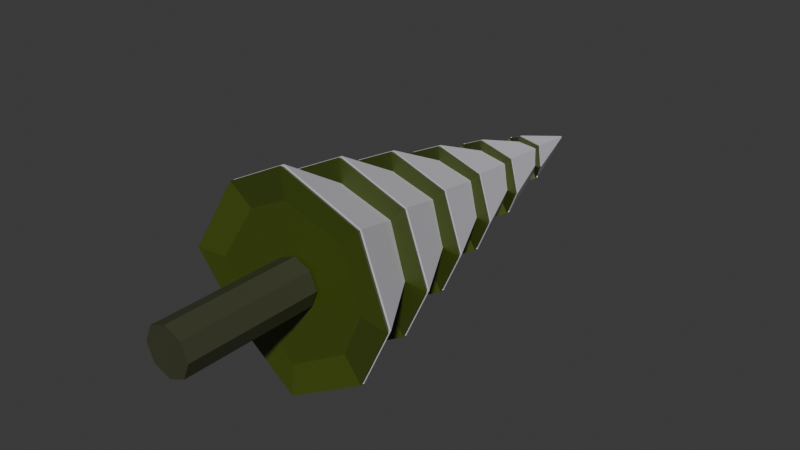 # Source: snow_three.blend  (saved by Blender 4.1.24; exported with 4.5.12 LTS)
import bpy
from mathutils import Matrix  # noqa: F401  (used for matrix-valued properties, if any)

bpy.ops.wm.read_factory_settings(use_empty=True)
scene = bpy.context.scene
scene.name = 'Scene'

# ---- collections
col_collection = bpy.data.collections.new('Collection'); scene.collection.children.link(col_collection)

# ---- materials (node trees are filled in below, after node groups)
mat_material_001 = bpy.data.materials.new('Material.001')
mat_material_001.use_transparent_shadow = False
mat_material_001.diffuse_color = (0.04971, 0.05448, 0.02732, 1.0)
mat_material_001.roughness = 0.5
mat_material_002 = bpy.data.materials.new('Material.002')
mat_material_002.use_transparent_shadow = False
mat_material_002.diffuse_color = (0.05261, 0.08001, 0.005531, 1.0)
mat_material_002.roughness = 0.5
mat_snow = bpy.data.materials.new('snow')
mat_snow.use_transparent_shadow = False
mat_snow.diffuse_color = (0.7643, 0.7295, 0.8, 1.0)
mat_snow.roughness = 0.5

# ---- material node trees
mat_material_001.use_nodes = True; mat_material_001.node_tree.nodes.clear()
_N = mat_material_001.node_tree.nodes; _L = mat_material_001.node_tree.links
n0 = _N.new('ShaderNodeBsdfPrincipled'); n0.name = 'Principled BSDF'; n0.location = (10, 300)
n0.inputs[0].default_value = (0.04971, 0.05448, 0.02732, 1.0)
n0.inputs[27].default_value = (0.0, 0.0, 0.0, 1.0)
n0.inputs[28].default_value = 1.0
n1 = _N.new('ShaderNodeOutputMaterial'); n1.name = 'Material Output'; n1.location = (300, 300)
n2 = _N.new('ShaderNodeNormalMap'); n2.name = 'Normal Map'; n2.location = (-300, -300)
n2.label = 'Normal/Map'
n2.inputs[0].default_value = 0.0
_L.new(n0.outputs[0], n1.inputs[0])
_L.new(n2.outputs[0], n0.inputs[5])
n1.is_active_output = True
mat_material_002.use_nodes = True; mat_material_002.node_tree.nodes.clear()
_N = mat_material_002.node_tree.nodes; _L = mat_material_002.node_tree.links
n0 = _N.new('ShaderNodeBsdfPrincipled'); n0.name = 'Principled BSDF'; n0.location = (10, 300)
n0.inputs[0].default_value = (0.05261, 0.08001, 0.005531, 1.0)
n0.inputs[27].default_value = (0.0, 0.0, 0.0, 1.0)
n0.inputs[28].default_value = 1.0
n1 = _N.new('ShaderNodeOutputMaterial'); n1.name = 'Material Output'; n1.location = (300, 300)
n2 = _N.new('ShaderNodeNormalMap'); n2.name = 'Normal Map'; n2.location = (-300, -300)
n2.label = 'Normal/Map'
n2.inputs[0].default_value = 0.0
_L.new(n0.outputs[0], n1.inputs[0])
_L.new(n2.outputs[0], n0.inputs[5])
n1.is_active_output = True
mat_snow.use_nodes = True; mat_snow.node_tree.nodes.clear()
_N = mat_snow.node_tree.nodes; _L = mat_snow.node_tree.links
n0 = _N.new('ShaderNodeBsdfPrincipled'); n0.name = 'Principled BSDF'; n0.location = (10, 300)
n0.inputs[0].default_value = (0.7643, 0.7295, 0.8, 1.0)
n0.inputs[27].default_value = (0.0, 0.0, 0.0, 1.0)
n0.inputs[28].default_value = 1.0
n1 = _N.new('ShaderNodeOutputMaterial'); n1.name = 'Material Output'; n1.location = (300, 300)
n2 = _N.new('ShaderNodeNormalMap'); n2.name = 'Normal Map'; n2.location = (-300, -300)
n2.label = 'Normal/Map'
n2.inputs[0].default_value = 0.0
_L.new(n0.outputs[0], n1.inputs[0])
_L.new(n2.outputs[0], n0.inputs[5])
n1.is_active_output = True

# ---- world
world_world = bpy.data.worlds.new('World'); scene.world = world_world
world_world.use_nodes = True; world_world.node_tree.nodes.clear()
_N = world_world.node_tree.nodes; _L = world_world.node_tree.links
n0 = _N.new('ShaderNodeOutputWorld'); n0.name = 'World Output'; n0.location = (300, 300)
n1 = _N.new('ShaderNodeBackground'); n1.name = 'Background'; n1.location = (10, 300)
n1.inputs[0].default_value = (0.05088, 0.05088, 0.05088, 1.0)
_L.new(n1.outputs[0], n0.inputs[0])
n0.is_active_output = True
world_world.color = (0.05088, 0.05088, 0.05088)
world_world.use_sun_shadow = False
world_world.sun_shadow_jitter_overblur = 0.0

# ---- meshes
me_cylinder_001 = bpy.data.meshes.new('Cylinder.001')
me_cylinder_001.from_pydata([(1.539e-08, 1.905, -1.6), (-1.048, 2.048, -1.048), (-1.6, 1.905, 3.75e-07), (-1.048, 2.048, 1.048), (-1.245e-07, 1.905, 1.6), (1.048, 2.048, 1.048), (1.6, 1.905, 4.64e-07), (1.048, 2.048, -1.048), (-0.9004, 3.025, -0.9004), (-1.374, 2.882, 3.375e-07), (-0.9004, 3.025, 0.9004), (-1.026e-07, 2.882, 1.374), (0.9004, 3.025, 0.9004), (1.374, 2.882, 4.14e-07), (0.9004, 3.025, -0.9004), (1.753e-08, 2.882, -1.374), (-0.7378, 4.002, -0.7378), (-1.126, 3.859, 2.894e-07), (-0.7378, 4.002, 0.7378), (-8.128e-08, 3.859, 1.126), (0.7378, 4.002, 0.7378), (1.126, 3.859, 3.521e-07), (0.7378, 4.002, -0.7378), (1.717e-08, 3.859, -1.126), (-0.5769, 4.979, -0.5769), (-0.8805, 4.836, 2.549e-07), (-0.5769, 4.979, 0.5769), (-6.829e-08, 4.836, 0.8805), (0.5769, 4.979, 0.5769), (0.8805, 4.836, 3.039e-07), (0.5769, 4.979, -0.5769), (8.689e-09, 4.836, -0.8805), (-0.4238, 5.956, -0.4238), (-0.6468, 5.813, 2.103e-07), (-0.4238, 5.956, 0.4238), (-4.715e-08, 5.813, 0.6468), (0.4238, 5.956, 0.4238), (0.6468, 5.813, 2.463e-07), (0.4238, 5.956, -0.4238), (9.394e-09, 5.813, -0.6468), (-0.2591, 6.933, -0.2591), (-0.3955, 6.79, 1.695e-07), (-0.2591, 6.933, 0.2591), (-3.539e-08, 6.79, 0.3955), (0.2591, 6.933, 0.2591), (0.3955, 6.79, 1.915e-07), (0.2591, 6.933, -0.2591), (-8.142e-10, 6.79, -0.3955), (-0.6362, 3.071, -0.6362), (-0.523, 4.048, -0.523), (-0.4097, 5.025, -0.4097), (-0.2965, 6.002, -0.2965), (-0.1832, 6.979, -0.1832), (-0.9711, 2.928, 3.331e-07), (-0.7982, 3.905, 2.911e-07), (-0.6254, 4.882, 2.492e-07), (-0.4525, 5.859, 2.073e-07), (-0.2796, 6.836, 1.654e-07), (-0.6362, 3.071, 0.6362), (-0.523, 4.048, 0.523), (-0.4097, 5.025, 0.4097), (-0.2965, 6.002, 0.2965), (-0.1832, 6.979, 0.1832), (-8.383e-08, 2.928, 0.9711), (-7e-08, 3.905, 0.7982), (-5.618e-08, 4.882, 0.6254), (-4.235e-08, 5.859, 0.4525), (-2.853e-08, 6.836, 0.2796), (0.6362, 3.071, 0.6362), (0.523, 4.048, 0.523), (0.4097, 5.025, 0.4097), (0.2965, 6.002, 0.2965), (0.1832, 6.979, 0.1832), (0.9711, 2.928, 3.871e-07), (0.7982, 3.905, 3.356e-07), (0.6254, 4.882, 2.84e-07), (0.4525, 5.859, 2.325e-07), (0.2796, 6.836, 1.809e-07), (0.6362, 3.071, -0.6362), (0.523, 4.048, -0.523), (0.4097, 5.025, -0.4097), (0.2965, 6.002, -0.2965), (0.1832, 6.979, -0.1832), (-4.082e-09, 6.836, -0.2796), (-2.794e-09, 5.859, -0.4525), (-1.506e-09, 4.882, -0.6254), (-2.184e-10, 3.905, -0.7982), (1.07e-09, 2.928, -0.9711), (-0.01114, 7.956, -0.01114), (-0.7495, 2.094, -0.7495), (-0.01576, 7.956, 1.087e-07), (-1.144, 1.951, 3.75e-07), (-0.01114, 7.956, 0.01114), (-0.7495, 2.094, 0.7495), (-1.81e-08, 7.956, 0.01576), (-9.765e-08, 1.951, 1.144), (0.01114, 7.956, 0.01114), (0.7495, 2.094, 0.7495), (0.01576, 7.956, 1.096e-07), (1.144, 1.951, 4.387e-07), (0.01114, 7.956, -0.01114), (0.7495, 2.094, -0.7495), (-1.673e-08, 7.956, -0.01576), (2.357e-09, 1.951, -1.144), (-3.373e-08, 0.005972, -0.3533), (-3.373e-08, 2.006, -0.3533), (0.2498, 0.005972, -0.2498), (0.2498, 2.006, -0.2498), (0.3533, 0.005972, 4.827e-07), (0.3533, 2.006, 3.952e-07), (0.2498, 0.005972, 0.2498), (0.2498, 2.006, 0.2498), (-6.461e-08, 0.005972, 0.3533), (-6.461e-08, 2.006, 0.3533), (-0.2498, 0.005972, 0.2498), (-0.2498, 2.006, 0.2498), (-0.3533, 0.005972, 4.63e-07), (-0.3533, 2.006, 3.756e-07), (-0.2498, 0.005972, -0.2498), (-0.2498, 2.006, -0.2498), (2.357e-09, 1.893, -1.144), (-1.673e-08, 7.898, -0.01576), (0.7495, 2.037, -0.7495), (0.01114, 7.898, -0.01114), (1.144, 1.893, 4.412e-07), (0.01576, 7.898, 1.121e-07), (0.7495, 2.037, 0.7495), (0.01114, 7.898, 0.01114), (-9.765e-08, 1.893, 1.144), (-1.81e-08, 7.898, 0.01576), (-0.7495, 2.037, 0.7495), (-0.01114, 7.898, 0.01114), (-1.144, 1.893, 3.775e-07), (-0.01576, 7.898, 1.112e-07), (-0.7495, 2.037, -0.7495), (-0.01114, 7.898, -0.01114), (1.07e-09, 2.87, -0.9711), (-2.184e-10, 3.847, -0.7982), (-1.506e-09, 4.824, -0.6254), (-2.794e-09, 5.801, -0.4525), (-4.082e-09, 6.778, -0.2796), (0.1832, 6.921, -0.1832), (0.2965, 5.944, -0.2965), (0.4097, 4.967, -0.4097), (0.523, 3.99, -0.523), (0.6362, 3.014, -0.6362), (0.2796, 6.778, 1.834e-07), (0.4525, 5.801, 2.35e-07), (0.6254, 4.824, 2.865e-07), (0.7982, 3.847, 3.381e-07), (0.9711, 2.87, 3.896e-07), (0.1832, 6.921, 0.1832), (0.2965, 5.944, 0.2965), (0.4097, 4.967, 0.4097), (0.523, 3.99, 0.523), (0.6362, 3.014, 0.6362), (-2.853e-08, 6.778, 0.2796), (-4.235e-08, 5.801, 0.4525), (-5.618e-08, 4.824, 0.6254), (-7e-08, 3.847, 0.7982), (-8.383e-08, 2.87, 0.9711), (-0.1832, 6.921, 0.1832), (-0.2965, 5.944, 0.2965), (-0.4097, 4.967, 0.4097), (-0.523, 3.99, 0.523), (-0.6362, 3.014, 0.6362), (-0.2796, 6.778, 1.679e-07), (-0.4525, 5.801, 2.098e-07), (-0.6254, 4.824, 2.517e-07), (-0.7982, 3.847, 2.937e-07), (-0.9711, 2.87, 3.356e-07), (-0.1832, 6.921, -0.1832), (-0.2965, 5.944, -0.2965), (-0.4097, 4.967, -0.4097), (-0.523, 3.99, -0.523), (-0.6362, 3.014, -0.6362), (-8.142e-10, 6.732, -0.3955), (0.2591, 6.875, -0.2591), (0.3955, 6.732, 1.94e-07), (0.2591, 6.875, 0.2591), (-3.539e-08, 6.732, 0.3955), (-0.2591, 6.875, 0.2591), (-0.3955, 6.732, 1.72e-07), (-0.2591, 6.875, -0.2591), (9.394e-09, 5.755, -0.6468), (0.4238, 5.898, -0.4238), (0.6468, 5.755, 2.488e-07), (0.4238, 5.898, 0.4238), (-4.715e-08, 5.755, 0.6468), (-0.4238, 5.898, 0.4238), (-0.6468, 5.755, 2.128e-07), (-0.4238, 5.898, -0.4238), (8.689e-09, 4.778, -0.8805), (0.5769, 4.921, -0.5769), (0.8805, 4.778, 3.064e-07), (0.5769, 4.921, 0.5769), (-6.829e-08, 4.778, 0.8805), (-0.5769, 4.921, 0.5769), (-0.8805, 4.778, 2.574e-07), (-0.5769, 4.921, -0.5769), (1.717e-08, 3.801, -1.126), (0.7378, 3.944, -0.7378), (1.126, 3.801, 3.546e-07), (0.7378, 3.944, 0.7378), (-8.128e-08, 3.801, 1.126), (-0.7378, 3.944, 0.7378), (-1.126, 3.801, 2.92e-07), (-0.7378, 3.944, -0.7378), (1.753e-08, 2.824, -1.374), (0.9004, 2.967, -0.9004), (1.374, 2.824, 4.165e-07), (0.9004, 2.967, 0.9004), (-1.026e-07, 2.824, 1.374), (-0.9004, 2.967, 0.9004), (-1.374, 2.824, 3.401e-07), (-0.9004, 2.967, -0.9004), (1.048, 1.99, -1.048), (1.6, 1.847, 4.665e-07), (1.048, 1.99, 1.048), (-1.245e-07, 1.847, 1.6), (-1.048, 1.99, 1.048), (-1.6, 1.847, 3.775e-07), (-1.048, 1.99, -1.048), (1.539e-08, 1.847, -1.6)], [], [(97, 5, 4, 95), (103, 0, 7, 101), (48, 8, 15, 87), (63, 11, 10, 58), (73, 13, 12, 68), (87, 15, 14, 78), (99, 6, 5, 97), (49, 16, 23, 86), (89, 1, 0, 103), (95, 4, 3, 93), (64, 19, 18, 59), (86, 23, 22, 79), (65, 27, 26, 60), (85, 31, 30, 80), (66, 35, 34, 61), (83, 47, 46, 82), (77, 45, 44, 72), (67, 43, 42, 62), (52, 40, 47, 83), (84, 39, 38, 81), (1, 48, 87, 0), (16, 50, 85, 23), (32, 52, 83, 39), (9, 54, 49, 8), (25, 56, 51, 24), (4, 63, 58, 3), (19, 65, 60, 18), (35, 67, 62, 34), (10, 59, 54, 9), (26, 61, 56, 25), (6, 73, 68, 5), (21, 75, 70, 20), (37, 77, 72, 36), (12, 69, 64, 11), (28, 71, 66, 27), (0, 87, 78, 7), (23, 85, 80, 22), (39, 83, 82, 38), (14, 79, 74, 13), (30, 81, 76, 29), (59, 18, 17, 54), (79, 22, 21, 74), (60, 26, 25, 55), (80, 30, 29, 75), (61, 34, 33, 56), (47, 102, 100, 46), (45, 98, 96, 44), (43, 94, 92, 42), (40, 88, 102, 47), (103, 101, 99, 97, 95, 93, 91, 89), (71, 36, 35, 66), (81, 38, 37, 76), (33, 57, 52, 32), (34, 62, 57, 33), (36, 72, 67, 35), (38, 82, 77, 37), (76, 37, 36, 71), (100, 102, 88, 90, 92, 94, 96, 98), (56, 33, 32, 51), (57, 41, 40, 52), (17, 55, 50, 16), (18, 60, 55, 17), (20, 70, 65, 19), (22, 80, 75, 21), (51, 32, 39, 84), (41, 90, 88, 40), (70, 28, 27, 65), (62, 42, 41, 57), (2, 53, 48, 1), (3, 58, 53, 2), (5, 68, 63, 4), (7, 78, 73, 6), (75, 29, 28, 70), (42, 92, 90, 41), (55, 25, 24, 50), (72, 44, 43, 67), (24, 51, 84, 31), (27, 66, 61, 26), (29, 76, 71, 28), (31, 84, 81, 30), (50, 24, 31, 85), (44, 96, 94, 43), (69, 20, 19, 64), (82, 46, 45, 77), (8, 49, 86, 15), (11, 64, 59, 10), (13, 74, 69, 12), (15, 86, 79, 14), (74, 21, 20, 69), (46, 100, 98, 45), (91, 2, 1, 89), (101, 7, 6, 99), (53, 9, 8, 48), (58, 10, 9, 53), (68, 12, 11, 63), (78, 14, 13, 73), (93, 3, 2, 91), (54, 17, 16, 49), (104, 105, 107, 106), (106, 107, 109, 108), (108, 109, 111, 110), (110, 111, 113, 112), (112, 113, 115, 114), (114, 115, 117, 116), (107, 105, 119, 117, 115, 113, 111, 109), (118, 119, 105, 104), (116, 117, 119, 118), (104, 106, 108, 110, 112, 114, 116, 118), (176, 121, 123, 177), (177, 123, 125, 178), (178, 125, 127, 179), (179, 127, 129, 180), (180, 129, 131, 181), (181, 131, 133, 182), (183, 135, 121, 176), (182, 133, 135, 183), (120, 122, 124, 126, 128, 130, 132, 134), (123, 121, 135, 133, 131, 129, 127, 125), (223, 136, 145, 216), (208, 137, 144, 209), (200, 138, 143, 201), (192, 139, 142, 193), (184, 140, 141, 185), (216, 145, 150, 217), (209, 144, 149, 210), (201, 143, 148, 202), (193, 142, 147, 194), (185, 141, 146, 186), (217, 150, 155, 218), (210, 149, 154, 211), (202, 148, 153, 203), (194, 147, 152, 195), (186, 146, 151, 187), (218, 155, 160, 219), (211, 154, 159, 212), (203, 153, 158, 204), (195, 152, 157, 196), (187, 151, 156, 188), (219, 160, 165, 220), (212, 159, 164, 213), (204, 158, 163, 205), (196, 157, 162, 197), (188, 156, 161, 189), (220, 165, 170, 221), (213, 164, 169, 214), (205, 163, 168, 206), (197, 162, 167, 198), (189, 161, 166, 190), (222, 175, 136, 223), (215, 174, 137, 208), (207, 173, 138, 200), (199, 172, 139, 192), (191, 171, 140, 184), (221, 170, 175, 222), (214, 169, 174, 215), (206, 168, 173, 207), (198, 167, 172, 199), (190, 166, 171, 191), (140, 176, 177, 141), (141, 177, 178, 146), (146, 178, 179, 151), (151, 179, 180, 156), (156, 180, 181, 161), (161, 181, 182, 166), (171, 183, 176, 140), (166, 182, 183, 171), (139, 184, 185, 142), (142, 185, 186, 147), (147, 186, 187, 152), (152, 187, 188, 157), (157, 188, 189, 162), (162, 189, 190, 167), (172, 191, 184, 139), (167, 190, 191, 172), (138, 192, 193, 143), (143, 193, 194, 148), (148, 194, 195, 153), (153, 195, 196, 158), (158, 196, 197, 163), (163, 197, 198, 168), (173, 199, 192, 138), (168, 198, 199, 173), (137, 200, 201, 144), (144, 201, 202, 149), (149, 202, 203, 154), (154, 203, 204, 159), (159, 204, 205, 164), (164, 205, 206, 169), (174, 207, 200, 137), (169, 206, 207, 174), (136, 208, 209, 145), (145, 209, 210, 150), (150, 210, 211, 155), (155, 211, 212, 160), (160, 212, 213, 165), (165, 213, 214, 170), (175, 215, 208, 136), (170, 214, 215, 175), (120, 223, 216, 122), (122, 216, 217, 124), (124, 217, 218, 126), (126, 218, 219, 128), (128, 219, 220, 130), (130, 220, 221, 132), (134, 222, 223, 120), (132, 221, 222, 134)])
me_cylinder_001.polygons.foreach_set('use_smooth', [True] * 206)
me_cylinder_001.polygons.foreach_set('material_index', [2, 2, 2, 2, 2, 2, 2, 2, 2, 2, 2, 2, 2, 2, 2, 2, 2, 2, 2, 2, 2, 2, 2, 2, 2, 2, 2, 2, 2, 2, 2, 2, 2, 2, 2, 2, 2, 2, 2, 2, 2, 2, 2, 2, 2, 2, 2, 2, 2, 2, 2, 2, 2, 2, 2, 2, 2, 2, 2, 2, 2, 2, 2, 2, 2, 2, 2, 2, 2, 2, 2, 2, 2, 2, 2, 2, 2, 2, 2, 2, 2, 2, 2, 2, 2, 2, 2, 2, 2, 2, 2, 2, 2, 2, 2, 2, 2, 2, 0, 0, 0, 0, 0, 0, 0, 0, 0, 0, 1, 1, 1, 1, 1, 1, 1, 1, 1, 1, 1, 1, 1, 1, 1, 1, 1, 1, 1, 1, 1, 1, 1, 1, 1, 1, 1, 1, 1, 1, 1, 1, 1, 1, 1, 1, 1, 1, 1, 1, 1, 1, 1, 1, 1, 1, 1, 1, 1, 1, 1, 1, 1, 1, 1, 1, 1, 1, 1, 1, 1, 1, 1, 1, 1, 1, 1, 1, 1, 1, 1, 1, 1, 1, 1, 1, 1, 1, 1, 1, 1, 1, 1, 1, 1, 1, 1, 1, 1, 1, 1, 1, 1, 1, 1, 1, 1, 1])
_k = set([(0, 1), (0, 7), (0, 87), (0, 103), (1, 2), (1, 48), (1, 89), (2, 3), (2, 53), (2, 91), (3, 4), (3, 58), (3, 93), (4, 5), (4, 63), (4, 95), (5, 6), (5, 68), (5, 97), (6, 7), (6, 73), (6, 99), (7, 78), (7, 101), (8, 9), (8, 15), (8, 48), (8, 49), (9, 10), (9, 53), (9, 54), (10, 11), (10, 58), (10, 59), (11, 12), (11, 63), (11, 64), (12, 13), (12, 68), (12, 69), (13, 14), (13, 73), (13, 74), (14, 15), (14, 78), (14, 79), (15, 86), (15, 87), (16, 17), (16, 23), (16, 49), (16, 50), (17, 18), (17, 54), (17, 55), (18, 19), (18, 59), (18, 60), (19, 20), (19, 64), (19, 65), (20, 21), (20, 69), (20, 70), (21, 22), (21, 74), (21, 75), (22, 23), (22, 79), (22, 80), (23, 85), (23, 86), (24, 25), (24, 31), (24, 50), (24, 51), (25, 26), (25, 55), (25, 56), (26, 27), (26, 60), (26, 61), (27, 28), (27, 65), (27, 66), (28, 29), (28, 70), (28, 71), (29, 30), (29, 75), (29, 76), (30, 31), (30, 80), (30, 81), (31, 84), (31, 85), (32, 33), (32, 39), (32, 51), (32, 52), (33, 34), (33, 56), (33, 57), (34, 35), (34, 61), (34, 62), (35, 36), (35, 66), (35, 67), (36, 37), (36, 71), (36, 72), (37, 38), (37, 76), (37, 77), (38, 39), (38, 81), (38, 82), (39, 83), (39, 84), (40, 41), (40, 47), (40, 52), (40, 88), (41, 42), (41, 57), (41, 90), (42, 43), (42, 62), (42, 92), (43, 44), (43, 67), (43, 94), (44, 45), (44, 72), (44, 96), (45, 46), (45, 77), (45, 98), (46, 47), (46, 82), (46, 100), (47, 83), (47, 102), (48, 53), (48, 87), (49, 54), (49, 86), (50, 55), (50, 85), (51, 56), (51, 84), (52, 57), (52, 83), (53, 58), (54, 59), (55, 60), (56, 61), (57, 62), (58, 63), (59, 64), (60, 65), (61, 66), (62, 67), (63, 68), (64, 69), (65, 70), (66, 71), (67, 72), (68, 73), (69, 74), (70, 75), (71, 76), (72, 77), (73, 78), (74, 79), (75, 80), (76, 81), (77, 82), (78, 87), (79, 86), (80, 85), (81, 84), (82, 83), (88, 90), (88, 102), (89, 91), (89, 103), (90, 92), (91, 93), (92, 94), (93, 95), (94, 96), (95, 97), (96, 98), (97, 99), (98, 100), (99, 101), (100, 102), (101, 103), (104, 105), (104, 106), (104, 118), (105, 107), (105, 119), (106, 107), (106, 108), (107, 109), (108, 109), (108, 110), (109, 111), (110, 111), (110, 112), (111, 113), (112, 113), (112, 114), (113, 115), (114, 115), (114, 116), (115, 117), (116, 117), (116, 118), (117, 119), (118, 119), (120, 122), (120, 134), (120, 223), (121, 123), (121, 135), (121, 176), (122, 124), (122, 216), (123, 125), (123, 177), (124, 126), (124, 217), (125, 127), (125, 178), (126, 128), (126, 218), (127, 129), (127, 179), (128, 130), (128, 219), (129, 131), (129, 180), (130, 132), (130, 220), (131, 133), (131, 181), (132, 134), (132, 221), (133, 135), (133, 182), (134, 222), (135, 183), (136, 145), (136, 175), (136, 208), (136, 223), (137, 144), (137, 174), (137, 200), (137, 208), (138, 143), (138, 173), (138, 192), (138, 200), (139, 142), (139, 172), (139, 184), (139, 192), (140, 141), (140, 171), (140, 176), (140, 184), (141, 146), (141, 177), (141, 185), (142, 147), (142, 185), (142, 193), (143, 148), (143, 193), (143, 201), (144, 149), (144, 201), (144, 209), (145, 150), (145, 209), (145, 216), (146, 151), (146, 178), (146, 186), (147, 152), (147, 186), (147, 194), (148, 153), (148, 194), (148, 202), (149, 154), (149, 202), (149, 210), (150, 155), (150, 210), (150, 217), (151, 156), (151, 179), (151, 187), (152, 157), (152, 187), (152, 195), (153, 158), (153, 195), (153, 203), (154, 159), (154, 203), (154, 211), (155, 160), (155, 211), (155, 218), (156, 161), (156, 180), (156, 188), (157, 162), (157, 188), (157, 196), (158, 163), (158, 196), (158, 204), (159, 164), (159, 204), (159, 212), (160, 165), (160, 212), (160, 219), (161, 166), (161, 181), (161, 189), (162, 167), (162, 189), (162, 197), (163, 168), (163, 197), (163, 205), (164, 169), (164, 205), (164, 213), (165, 170), (165, 213), (165, 220), (166, 171), (166, 182), (166, 190), (167, 172), (167, 190), (167, 198), (168, 173), (168, 198), (168, 206), (169, 174), (169, 206), (169, 214), (170, 175), (170, 214), (170, 221), (171, 183), (171, 191), (172, 191), (172, 199), (173, 199), (173, 207), (174, 207), (174, 215), (175, 215), (175, 222), (176, 177), (176, 183), (177, 178), (178, 179), (179, 180), (180, 181), (181, 182), (182, 183), (184, 185), (184, 191), (185, 186), (186, 187), (187, 188), (188, 189), (189, 190), (190, 191), (192, 193), (192, 199), (193, 194), (194, 195), (195, 196), (196, 197), (197, 198), (198, 199), (200, 201), (200, 207), (201, 202), (202, 203), (203, 204), (204, 205), (205, 206), (206, 207), (208, 209), (208, 215), (209, 210), (210, 211), (211, 212), (212, 213), (213, 214), (214, 215), (216, 217), (216, 223), (217, 218), (218, 219), (219, 220), (220, 221), (221, 222), (222, 223)])
me_cylinder_001.attributes.new('sharp_edge', 'BOOLEAN', 'EDGE').data.foreach_set('value', [ (min(e.vertices), max(e.vertices)) in _k for e in me_cylinder_001.edges])
me_cylinder_001.materials.append(mat_material_001)
me_cylinder_001.materials.append(mat_material_002)
me_cylinder_001.materials.append(mat_snow)
me_cylinder_001.update()
me_cylinder_001.normals_split_custom_set([tuple(v) for v in zip(*[iter([0.0773, -0.9855, -0.1511, 0.0773, -0.9855, -0.1511, 0.0773, -0.9855, -0.1511, 0.0773, -0.9855, -0.1511, 0.0773, -0.9855, 0.1511, 0.0773, -0.9855, 0.1511, 0.0773, -0.9855, 0.1511, 0.0773, -0.9855, 0.1511, -0.09201, -0.9808, 0.1722, -0.09201, -0.9808, 0.1722, -0.09201, -0.9808, 0.1722, -0.09201, -0.9808, 0.1722, -0.09201, -0.9808, -0.1722, -0.09201, -0.9808, -0.1722, -0.09201, -0.9808, -0.1722, -0.09201, -0.9808, -0.1722, -0.1722, -0.9808, 0.09201, -0.1722, -0.9808, 0.09201, -0.1722, -0.9808, 0.09201, -0.1722, -0.9808, 0.09201, 0.09201, -0.9808, 0.1722, 0.09201, -0.9808, 0.1722, 0.09201, -0.9808, 0.1722, 0.09201, -0.9808, 0.1722, -0.1511, -0.9855, 0.0773, -0.1511, -0.9855, 0.0773, -0.1511, -0.9855, 0.0773, -0.1511, -0.9855, 0.0773, -0.1105, -0.9716, 0.2091, -0.1105, -0.9716, 0.2091, -0.1105, -0.9716, 0.2091, -0.1105, -0.9716, 0.2091, -0.0773, -0.9855, 0.1511, -0.0773, -0.9855, 0.1511, -0.0773, -0.9855, 0.1511, -0.0773, -0.9855, 0.1511, -0.0773, -0.9855, -0.1511, -0.0773, -0.9855, -0.1511, -0.0773, -0.9855, -0.1511, -0.0773, -0.9855, -0.1511, -0.1105, -0.9716, -0.2091, -0.1105, -0.9716, -0.2091, -0.1105, -0.9716, -0.2091, -0.1105, -0.9716, -0.2091, 0.1105, -0.9716, 0.2091, 0.1105, -0.9716, 0.2091, 0.1105, -0.9716, 0.2091, 0.1105, -0.9716, 0.2091, -0.1382, -0.9547, -0.2636, -0.1382, -0.9547, -0.2636, -0.1382, -0.9547, -0.2636, -0.1382, -0.9547, -0.2636, 0.1382, -0.9547, 0.2636, 0.1382, -0.9547, 0.2636, 0.1382, -0.9547, 0.2636, 0.1382, -0.9547, 0.2636, -0.1878, -0.9218, -0.3391, -0.1878, -0.9218, -0.3391, -0.1878, -0.9218, -0.3391, -0.1878, -0.9218, -0.3391, 0.2676, -0.8223, 0.5022, 0.2676, -0.8223, 0.5022, 0.2676, -0.8223, 0.5022, 0.2676, -0.8223, 0.5022, -0.5022, -0.8223, 0.2676, -0.5022, -0.8223, 0.2676, -0.5022, -0.8223, 0.2676, -0.5022, -0.8223, 0.2676, -0.2676, -0.8223, -0.5022, -0.2676, -0.8223, -0.5022, -0.2676, -0.8223, -0.5022, -0.2676, -0.8223, -0.5022, -0.2676, -0.8223, 0.5022, -0.2676, -0.8223, 0.5022, -0.2676, -0.8223, 0.5022, -0.2676, -0.8223, 0.5022, 0.1878, -0.9218, 0.3391, 0.1878, -0.9218, 0.3391, 0.1878, -0.9218, 0.3391, 0.1878, -0.9218, 0.3391, -0.3434, 0.48, -0.8073, -0.3434, 0.48, -0.8073, -0.3434, 0.48, -0.8073, -0.3434, 0.48, -0.8073, -0.3471, 0.3993, -0.8486, -0.3471, 0.3993, -0.8486, -0.3471, 0.3993, -0.8486, -0.3471, 0.3993, -0.8486, -0.3275, 0.3042, -0.8946, -0.3275, 0.3042, -0.8946, -0.3275, 0.3042, -0.8946, -0.3275, 0.3042, -0.8946, -0.8251, 0.448, -0.3443, -0.8251, 0.448, -0.3443, -0.8251, 0.448, -0.3443, -0.8251, 0.448, -0.3443, -0.8716, 0.3489, -0.3444, -0.8716, 0.3489, -0.3444, -0.8716, 0.3489, -0.3444, -0.8716, 0.3489, -0.3444, -0.3434, 0.48, 0.8073, -0.3434, 0.48, 0.8073, -0.3434, 0.48, 0.8073, -0.3434, 0.48, 0.8073, -0.3471, 0.3993, 0.8486, -0.3471, 0.3993, 0.8486, -0.3471, 0.3993, 0.8486, -0.3471, 0.3993, 0.8486, -0.3275, 0.3042, 0.8946, -0.3275, 0.3042, 0.8946, -0.3275, 0.3042, 0.8946, -0.3275, 0.3042, 0.8946, -0.8251, 0.448, 0.3443, -0.8251, 0.448, 0.3443, -0.8251, 0.448, 0.3443, -0.8251, 0.448, 0.3443, -0.8716, 0.3489, 0.3444, -0.8716, 0.3489, 0.3444, -0.8716, 0.3489, 0.3444, -0.8716, 0.3489, 0.3444, 0.8073, 0.48, 0.3434, 0.8073, 0.48, 0.3434, 0.8073, 0.48, 0.3434, 0.8073, 0.48, 0.3434, 0.8486, 0.3993, 0.3471, 0.8486, 0.3993, 0.3471, 0.8486, 0.3993, 0.3471, 0.8486, 0.3993, 0.3471, 0.8946, 0.3042, 0.3275, 0.8946, 0.3042, 0.3275, 0.8946, 0.3042, 0.3275, 0.8946, 0.3042, 0.3275, 0.3443, 0.448, 0.8251, 0.3443, 0.448, 0.8251, 0.3443, 0.448, 0.8251, 0.3443, 0.448, 0.8251, 0.3444, 0.3489, 0.8716, 0.3444, 0.3489, 0.8716, 0.3444, 0.3489, 0.8716, 0.3444, 0.3489, 0.8716, 0.3434, 0.48, -0.8073, 0.3434, 0.48, -0.8073, 0.3434, 0.48, -0.8073, 0.3434, 0.48, -0.8073, 0.3471, 0.3993, -0.8486, 0.3471, 0.3993, -0.8486, 0.3471, 0.3993, -0.8486, 0.3471, 0.3993, -0.8486, 0.3275, 0.3042, -0.8946, 0.3275, 0.3042, -0.8946, 0.3275, 0.3042, -0.8946, 0.3275, 0.3042, -0.8946, 0.8251, 0.448, -0.3443, 0.8251, 0.448, -0.3443, 0.8251, 0.448, -0.3443, 0.8251, 0.448, -0.3443, 0.8716, 0.3489, -0.3444, 0.8716, 0.3489, -0.3444, 0.8716, 0.3489, -0.3444, 0.8716, 0.3489, -0.3444, 0.2091, -0.9716, 0.1105, 0.2091, -0.9716, 0.1105, 0.2091, -0.9716, 0.1105, 0.2091, -0.9716, 0.1105, -0.2091, -0.9716, -0.1105, -0.2091, -0.9716, -0.1105, -0.2091, -0.9716, -0.1105, -0.2091, -0.9716, -0.1105, 0.2636, -0.9547, 0.1382, 0.2636, -0.9547, 0.1382, 0.2636, -0.9547, 0.1382, 0.2636, -0.9547, 0.1382, -0.2636, -0.9547, -0.1382, -0.2636, -0.9547, -0.1382, -0.2636, -0.9547, -0.1382, -0.2636, -0.9547, -0.1382, 0.3391, -0.9218, 0.1878, 0.3391, -0.9218, 0.1878, 0.3391, -0.9218, 0.1878, 0.3391, -0.9218, 0.1878, 0.3149, 0.2944, -0.9023, 0.3149, 0.2944, -0.9023, 0.3149, 0.2944, -0.9023, 0.3149, 0.2944, -0.9023, 0.9023, 0.2944, 0.3149, 0.9023, 0.2944, 0.3149, 0.9023, 0.2944, 0.3149, 0.9023, 0.2944, 0.3149, -0.3149, 0.2944, 0.9023, -0.3149, 0.2944, 0.9023, -0.3149, 0.2944, 0.9023, -0.3149, 0.2944, 0.9023, -0.3149, 0.2944, -0.9023, -0.3149, 0.2944, -0.9023, -0.3149, 0.2944, -0.9023, -0.3149, 0.2944, -0.9023, -4.345e-09, -1.0, 0.0, -4.345e-09, -1.0, 0.0, -4.345e-09, -1.0, 0.0, -4.345e-09, -1.0, 0.0, -4.345e-09, -1.0, 0.0, -4.345e-09, -1.0, 0.0, -4.345e-09, -1.0, 0.0, -4.345e-09, -1.0, 0.0, 0.1878, -0.9218, -0.3391, 0.1878, -0.9218, -0.3391, 0.1878, -0.9218, -0.3391, 0.1878, -0.9218, -0.3391, -0.3391, -0.9218, -0.1878, -0.3391, -0.9218, -0.1878, -0.3391, -0.9218, -0.1878, -0.3391, -0.9218, -0.1878, -0.8946, 0.3042, -0.3275, -0.8946, 0.3042, -0.3275, -0.8946, 0.3042, -0.3275, -0.8946, 0.3042, -0.3275, -0.8946, 0.3042, 0.3275, -0.8946, 0.3042, 0.3275, -0.8946, 0.3042, 0.3275, -0.8946, 0.3042, 0.3275, 0.3275, 0.3042, 0.8946, 0.3275, 0.3042, 0.8946, 0.3275, 0.3042, 0.8946, 0.3275, 0.3042, 0.8946, 0.8946, 0.3042, -0.3275, 0.8946, 0.3042, -0.3275, 0.8946, 0.3042, -0.3275, 0.8946, 0.3042, -0.3275, -0.3391, -0.9218, 0.1878, -0.3391, -0.9218, 0.1878, -0.3391, -0.9218, 0.1878, -0.3391, -0.9218, 0.1878, 0.0, 1.0, -5.303e-06, 0.0, 1.0, -5.303e-06, 0.0, 1.0, -5.303e-06, 0.0, 1.0, -5.303e-06, 0.0, 1.0, -5.303e-06, 0.0, 1.0, -5.303e-06, 0.0, 1.0, -5.303e-06, 0.0, 1.0, -5.303e-06, 0.3391, -0.9218, -0.1878, 0.3391, -0.9218, -0.1878, 0.3391, -0.9218, -0.1878, 0.3391, -0.9218, -0.1878, 0.5022, -0.8223, -0.2676, 0.5022, -0.8223, -0.2676, 0.5022, -0.8223, -0.2676, 0.5022, -0.8223, -0.2676, -0.8486, 0.3993, -0.3471, -0.8486, 0.3993, -0.3471, -0.8486, 0.3993, -0.3471, -0.8486, 0.3993, -0.3471, -0.8486, 0.3993, 0.3471, -0.8486, 0.3993, 0.3471, -0.8486, 0.3993, 0.3471, -0.8486, 0.3993, 0.3471, 0.3471, 0.3993, 0.8486, 0.3471, 0.3993, 0.8486, 0.3471, 0.3993, 0.8486, 0.3471, 0.3993, 0.8486, 0.8486, 0.3993, -0.3471, 0.8486, 0.3993, -0.3471, 0.8486, 0.3993, -0.3471, 0.8486, 0.3993, -0.3471, -0.1878, -0.9218, 0.3391, -0.1878, -0.9218, 0.3391, -0.1878, -0.9218, 0.3391, -0.1878, -0.9218, 0.3391, -0.9023, 0.2944, -0.3149, -0.9023, 0.2944, -0.3149, -0.9023, 0.2944, -0.3149, -0.9023, 0.2944, -0.3149, 0.1382, -0.9547, -0.2636, 0.1382, -0.9547, -0.2636, 0.1382, -0.9547, -0.2636, 0.1382, -0.9547, -0.2636, 0.5022, -0.8223, 0.2676, 0.5022, -0.8223, 0.2676, 0.5022, -0.8223, 0.2676, 0.5022, -0.8223, 0.2676, -0.8073, 0.48, -0.3434, -0.8073, 0.48, -0.3434, -0.8073, 0.48, -0.3434, -0.8073, 0.48, -0.3434, -0.8073, 0.48, 0.3434, -0.8073, 0.48, 0.3434, -0.8073, 0.48, 0.3434, -0.8073, 0.48, 0.3434, 0.3434, 0.48, 0.8073, 0.3434, 0.48, 0.8073, 0.3434, 0.48, 0.8073, 0.3434, 0.48, 0.8073, 0.8073, 0.48, -0.3434, 0.8073, 0.48, -0.3434, 0.8073, 0.48, -0.3434, 0.8073, 0.48, -0.3434, -0.2636, -0.9547, 0.1382, -0.2636, -0.9547, 0.1382, -0.2636, -0.9547, 0.1382, -0.2636, -0.9547, 0.1382, -0.9023, 0.2944, 0.3149, -0.9023, 0.2944, 0.3149, -0.9023, 0.2944, 0.3149, -0.9023, 0.2944, 0.3149, 0.2636, -0.9547, -0.1382, 0.2636, -0.9547, -0.1382, 0.2636, -0.9547, -0.1382, 0.2636, -0.9547, -0.1382, 0.2676, -0.8223, -0.5022, 0.2676, -0.8223, -0.5022, 0.2676, -0.8223, -0.5022, 0.2676, -0.8223, -0.5022, -0.3444, 0.3489, -0.8716, -0.3444, 0.3489, -0.8716, -0.3444, 0.3489, -0.8716, -0.3444, 0.3489, -0.8716, -0.3444, 0.3489, 0.8716, -0.3444, 0.3489, 0.8716, -0.3444, 0.3489, 0.8716, -0.3444, 0.3489, 0.8716, 0.8716, 0.3489, 0.3444, 0.8716, 0.3489, 0.3444, 0.8716, 0.3489, 0.3444, 0.8716, 0.3489, 0.3444, 0.3444, 0.3489, -0.8716, 0.3444, 0.3489, -0.8716, 0.3444, 0.3489, -0.8716, 0.3444, 0.3489, -0.8716, -0.1382, -0.9547, 0.2636, -0.1382, -0.9547, 0.2636, -0.1382, -0.9547, 0.2636, -0.1382, -0.9547, 0.2636, 0.3149, 0.2944, 0.9023, 0.3149, 0.2944, 0.9023, 0.3149, 0.2944, 0.9023, 0.3149, 0.2944, 0.9023, 0.1105, -0.9716, -0.2091, 0.1105, -0.9716, -0.2091, 0.1105, -0.9716, -0.2091, 0.1105, -0.9716, -0.2091, -0.5022, -0.8223, -0.2676, -0.5022, -0.8223, -0.2676, -0.5022, -0.8223, -0.2676, -0.5022, -0.8223, -0.2676, -0.3443, 0.448, -0.8251, -0.3443, 0.448, -0.8251, -0.3443, 0.448, -0.8251, -0.3443, 0.448, -0.8251, -0.3443, 0.448, 0.8251, -0.3443, 0.448, 0.8251, -0.3443, 0.448, 0.8251, -0.3443, 0.448, 0.8251, 0.8251, 0.448, 0.3443, 0.8251, 0.448, 0.3443, 0.8251, 0.448, 0.3443, 0.8251, 0.448, 0.3443, 0.3443, 0.448, -0.8251, 0.3443, 0.448, -0.8251, 0.3443, 0.448, -0.8251, 0.3443, 0.448, -0.8251, -0.2091, -0.9716, 0.1105, -0.2091, -0.9716, 0.1105, -0.2091, -0.9716, 0.1105, -0.2091, -0.9716, 0.1105, 0.9023, 0.2944, -0.3149, 0.9023, 0.2944, -0.3149, 0.9023, 0.2944, -0.3149, 0.9023, 0.2944, -0.3149, 0.1511, -0.9855, -0.0773, 0.1511, -0.9855, -0.0773, 0.1511, -0.9855, -0.0773, 0.1511, -0.9855, -0.0773, -0.1511, -0.9855, -0.0773, -0.1511, -0.9855, -0.0773, -0.1511, -0.9855, -0.0773, -0.1511, -0.9855, -0.0773, 0.1722, -0.9808, -0.09201, 0.1722, -0.9808, -0.09201, 0.1722, -0.9808, -0.09201, 0.1722, -0.9808, -0.09201, 0.1722, -0.9808, 0.09201, 0.1722, -0.9808, 0.09201, 0.1722, -0.9808, 0.09201, 0.1722, -0.9808, 0.09201, 0.09201, -0.9808, -0.1722, 0.09201, -0.9808, -0.1722, 0.09201, -0.9808, -0.1722, 0.09201, -0.9808, -0.1722, -0.1722, -0.9808, -0.09201, -0.1722, -0.9808, -0.09201, -0.1722, -0.9808, -0.09201, -0.1722, -0.9808, -0.09201, 0.1511, -0.9855, 0.0773, 0.1511, -0.9855, 0.0773, 0.1511, -0.9855, 0.0773, 0.1511, -0.9855, 0.0773, 0.2091, -0.9716, -0.1105, 0.2091, -0.9716, -0.1105, 0.2091, -0.9716, -0.1105, 0.2091, -0.9716, -0.1105, 0.3827, -4.13e-08, -0.9239, 0.3827, -4.13e-08, -0.9239, 0.3827, -4.13e-08, -0.9239, 0.3827, -4.13e-08, -0.9239, 0.9239, -2.956e-08, -0.3827, 0.9239, -2.956e-08, -0.3827, 0.9239, -2.956e-08, -0.3827, 0.9239, -2.956e-08, -0.3827, 0.9239, 2.758e-08, 0.3827, 0.9239, 2.758e-08, 0.3827, 0.9239, 2.758e-08, 0.3827, 0.9239, 2.758e-08, 0.3827, 0.3827, 4.133e-08, 0.9239, 0.3827, 4.133e-08, 0.9239, 0.3827, 4.133e-08, 0.9239, 0.3827, 4.133e-08, 0.9239, -0.3827, 4.13e-08, 0.9239, -0.3827, 4.13e-08, 0.9239, -0.3827, 4.13e-08, 0.9239, -0.3827, 4.13e-08, 0.9239, -0.9239, 1.578e-08, 0.3827, -0.9239, 1.578e-08, 0.3827, -0.9239, 1.578e-08, 0.3827, -0.9239, 1.578e-08, 0.3827, 0.0, 1.0, 8.441e-08, 0.0, 1.0, 8.441e-08, 0.0, 1.0, 8.441e-08, 0.0, 1.0, 8.441e-08, 0.0, 1.0, 8.441e-08, 0.0, 1.0, 8.441e-08, 0.0, 1.0, 8.441e-08, 0.0, 1.0, 8.441e-08, -0.3827, -4.133e-08, -0.9239, -0.3827, -4.133e-08, -0.9239, -0.3827, -4.133e-08, -0.9239, -0.3827, -4.133e-08, -0.9239, -0.9239, -1.38e-08, -0.3827, -0.9239, -1.38e-08, -0.3827, -0.9239, -1.38e-08, -0.3827, -0.9239, -1.38e-08, -0.3827, -3.144e-16, -1.0, 4.352e-08, -3.144e-16, -1.0, 4.352e-08, -3.144e-16, -1.0, 4.352e-08, -3.144e-16, -1.0, 4.352e-08, -3.144e-16, -1.0, 4.352e-08, -3.144e-16, -1.0, 4.352e-08, -3.144e-16, -1.0, 4.352e-08, -3.144e-16, -1.0, 4.352e-08, 0.3149, 0.2944, -0.9023, 0.3149, 0.2944, -0.9023, 0.3149, 0.2944, -0.9023, 0.3149, 0.2944, -0.9023, 0.9023, 0.2944, -0.3149, 0.9023, 0.2944, -0.3149, 0.9023, 0.2944, -0.3149, 0.9023, 0.2944, -0.3149, 0.9023, 0.2944, 0.3149, 0.9023, 0.2944, 0.3149, 0.9023, 0.2944, 0.3149, 0.9023, 0.2944, 0.3149, 0.3149, 0.2944, 0.9023, 0.3149, 0.2944, 0.9023, 0.3149, 0.2944, 0.9023, 0.3149, 0.2944, 0.9023, -0.3149, 0.2944, 0.9023, -0.3149, 0.2944, 0.9023, -0.3149, 0.2944, 0.9023, -0.3149, 0.2944, 0.9023, -0.9023, 0.2944, 0.3149, -0.9023, 0.2944, 0.3149, -0.9023, 0.2944, 0.3149, -0.9023, 0.2944, 0.3149, -0.3149, 0.2944, -0.9023, -0.3149, 0.2944, -0.9023, -0.3149, 0.2944, -0.9023, -0.3149, 0.2944, -0.9023, -0.9023, 0.2944, -0.3149, -0.9023, 0.2944, -0.3149, -0.9023, 0.2944, -0.3149, -0.9023, 0.2944, -0.3149, -1.086e-09, -1.0, 0.0, -1.086e-09, -1.0, 0.0, -1.086e-09, -1.0, 0.0, -1.086e-09, -1.0, 0.0, -1.086e-09, -1.0, 0.0, -1.086e-09, -1.0, 0.0, -1.086e-09, -1.0, 0.0, -1.086e-09, -1.0, 0.0, 0.0, 1.0, 5.303e-06, 0.0, 1.0, 5.303e-06, 0.0, 1.0, 5.303e-06, 0.0, 1.0, 5.303e-06, 0.0, 1.0, 5.303e-06, 0.0, 1.0, 5.303e-06, 0.0, 1.0, 5.303e-06, 0.0, 1.0, 5.303e-06, 0.3434, 0.48, -0.8073, 0.3434, 0.48, -0.8073, 0.3434, 0.48, -0.8073, 0.3434, 0.48, -0.8073, 0.3443, 0.448, -0.8251, 0.3443, 0.448, -0.8251, 0.3443, 0.448, -0.8251, 0.3443, 0.448, -0.8251, 0.3471, 0.3993, -0.8486, 0.3471, 0.3993, -0.8486, 0.3471, 0.3993, -0.8486, 0.3471, 0.3993, -0.8486, 0.3444, 0.3489, -0.8716, 0.3444, 0.3489, -0.8716, 0.3444, 0.3489, -0.8716, 0.3444, 0.3489, -0.8716, 0.3275, 0.3042, -0.8946, 0.3275, 0.3042, -0.8946, 0.3275, 0.3042, -0.8946, 0.3275, 0.3042, -0.8946, 0.8073, 0.48, -0.3434, 0.8073, 0.48, -0.3434, 0.8073, 0.48, -0.3434, 0.8073, 0.48, -0.3434, 0.8251, 0.448, -0.3443, 0.8251, 0.448, -0.3443, 0.8251, 0.448, -0.3443, 0.8251, 0.448, -0.3443, 0.8486, 0.3993, -0.3471, 0.8486, 0.3993, -0.3471, 0.8486, 0.3993, -0.3471, 0.8486, 0.3993, -0.3471, 0.8716, 0.3489, -0.3444, 0.8716, 0.3489, -0.3444, 0.8716, 0.3489, -0.3444, 0.8716, 0.3489, -0.3444, 0.8946, 0.3042, -0.3275, 0.8946, 0.3042, -0.3275, 0.8946, 0.3042, -0.3275, 0.8946, 0.3042, -0.3275, 0.8073, 0.48, 0.3434, 0.8073, 0.48, 0.3434, 0.8073, 0.48, 0.3434, 0.8073, 0.48, 0.3434, 0.8251, 0.448, 0.3443, 0.8251, 0.448, 0.3443, 0.8251, 0.448, 0.3443, 0.8251, 0.448, 0.3443, 0.8486, 0.3993, 0.3471, 0.8486, 0.3993, 0.3471, 0.8486, 0.3993, 0.3471, 0.8486, 0.3993, 0.3471, 0.8716, 0.3489, 0.3444, 0.8716, 0.3489, 0.3444, 0.8716, 0.3489, 0.3444, 0.8716, 0.3489, 0.3444, 0.8946, 0.3042, 0.3275, 0.8946, 0.3042, 0.3275, 0.8946, 0.3042, 0.3275, 0.8946, 0.3042, 0.3275, 0.3434, 0.48, 0.8073, 0.3434, 0.48, 0.8073, 0.3434, 0.48, 0.8073, 0.3434, 0.48, 0.8073, 0.3443, 0.448, 0.8251, 0.3443, 0.448, 0.8251, 0.3443, 0.448, 0.8251, 0.3443, 0.448, 0.8251, 0.3471, 0.3993, 0.8486, 0.3471, 0.3993, 0.8486, 0.3471, 0.3993, 0.8486, 0.3471, 0.3993, 0.8486, 0.3444, 0.3489, 0.8716, 0.3444, 0.3489, 0.8716, 0.3444, 0.3489, 0.8716, 0.3444, 0.3489, 0.8716, 0.3275, 0.3042, 0.8946, 0.3275, 0.3042, 0.8946, 0.3275, 0.3042, 0.8946, 0.3275, 0.3042, 0.8946, -0.3434, 0.48, 0.8073, -0.3434, 0.48, 0.8073, -0.3434, 0.48, 0.8073, -0.3434, 0.48, 0.8073, -0.3443, 0.448, 0.8251, -0.3443, 0.448, 0.8251, -0.3443, 0.448, 0.8251, -0.3443, 0.448, 0.8251, -0.3471, 0.3993, 0.8486, -0.3471, 0.3993, 0.8486, -0.3471, 0.3993, 0.8486, -0.3471, 0.3993, 0.8486, -0.3444, 0.3489, 0.8716, -0.3444, 0.3489, 0.8716, -0.3444, 0.3489, 0.8716, -0.3444, 0.3489, 0.8716, -0.3275, 0.3042, 0.8946, -0.3275, 0.3042, 0.8946, -0.3275, 0.3042, 0.8946, -0.3275, 0.3042, 0.8946, -0.8073, 0.48, 0.3434, -0.8073, 0.48, 0.3434, -0.8073, 0.48, 0.3434, -0.8073, 0.48, 0.3434, -0.8251, 0.448, 0.3443, -0.8251, 0.448, 0.3443, -0.8251, 0.448, 0.3443, -0.8251, 0.448, 0.3443, -0.8486, 0.3993, 0.3471, -0.8486, 0.3993, 0.3471, -0.8486, 0.3993, 0.3471, -0.8486, 0.3993, 0.3471, -0.8716, 0.3489, 0.3444, -0.8716, 0.3489, 0.3444, -0.8716, 0.3489, 0.3444, -0.8716, 0.3489, 0.3444, -0.8946, 0.3042, 0.3275, -0.8946, 0.3042, 0.3275, -0.8946, 0.3042, 0.3275, -0.8946, 0.3042, 0.3275, -0.3434, 0.48, -0.8073, -0.3434, 0.48, -0.8073, -0.3434, 0.48, -0.8073, -0.3434, 0.48, -0.8073, -0.3443, 0.448, -0.8251, -0.3443, 0.448, -0.8251, -0.3443, 0.448, -0.8251, -0.3443, 0.448, -0.8251, -0.3471, 0.3993, -0.8486, -0.3471, 0.3993, -0.8486, -0.3471, 0.3993, -0.8486, -0.3471, 0.3993, -0.8486, -0.3444, 0.3489, -0.8716, -0.3444, 0.3489, -0.8716, -0.3444, 0.3489, -0.8716, -0.3444, 0.3489, -0.8716, -0.3275, 0.3042, -0.8946, -0.3275, 0.3042, -0.8946, -0.3275, 0.3042, -0.8946, -0.3275, 0.3042, -0.8946, -0.8073, 0.48, -0.3434, -0.8073, 0.48, -0.3434, -0.8073, 0.48, -0.3434, -0.8073, 0.48, -0.3434, -0.8251, 0.448, -0.3443, -0.8251, 0.448, -0.3443, -0.8251, 0.448, -0.3443, -0.8251, 0.448, -0.3443, -0.8486, 0.3993, -0.3471, -0.8486, 0.3993, -0.3471, -0.8486, 0.3993, -0.3471, -0.8486, 0.3993, -0.3471, -0.8716, 0.3489, -0.3444, -0.8716, 0.3489, -0.3444, -0.8716, 0.3489, -0.3444, -0.8716, 0.3489, -0.3444, -0.8946, 0.3042, -0.3275, -0.8946, 0.3042, -0.3275, -0.8946, 0.3042, -0.3275, -0.8946, 0.3042, -0.3275, 0.2676, -0.8223, 0.5022, 0.2676, -0.8223, 0.5022, 0.2676, -0.8223, 0.5022, 0.2676, -0.8223, 0.5022, -0.5022, -0.8223, -0.2677, -0.5022, -0.8223, -0.2677, -0.5022, -0.8223, -0.2677, -0.5022, -0.8223, -0.2677, -0.5022, -0.8223, 0.2677, -0.5022, -0.8223, 0.2677, -0.5022, -0.8223, 0.2677, -0.5022, -0.8223, 0.2677, 0.2676, -0.8223, -0.5022, 0.2676, -0.8223, -0.5022, 0.2676, -0.8223, -0.5022, 0.2676, -0.8223, -0.5022, -0.2676, -0.8223, -0.5022, -0.2676, -0.8223, -0.5022, -0.2676, -0.8223, -0.5022, -0.2676, -0.8223, -0.5022, 0.5022, -0.8223, 0.2676, 0.5022, -0.8223, 0.2676, 0.5022, -0.8223, 0.2676, 0.5022, -0.8223, 0.2676, -0.2676, -0.8223, 0.5022, -0.2676, -0.8223, 0.5022, -0.2676, -0.8223, 0.5022, -0.2676, -0.8223, 0.5022, 0.5022, -0.8223, -0.2676, 0.5022, -0.8223, -0.2676, 0.5022, -0.8223, -0.2676, 0.5022, -0.8223, -0.2676, 0.1878, -0.9218, 0.3391, 0.1878, -0.9218, 0.3391, 0.1878, -0.9218, 0.3391, 0.1878, -0.9218, 0.3391, -0.3391, -0.9218, -0.1878, -0.3391, -0.9218, -0.1878, -0.3391, -0.9218, -0.1878, -0.3391, -0.9218, -0.1878, -0.3391, -0.9218, 0.1878, -0.3391, -0.9218, 0.1878, -0.3391, -0.9218, 0.1878, -0.3391, -0.9218, 0.1878, 0.1878, -0.9218, -0.3391, 0.1878, -0.9218, -0.3391, 0.1878, -0.9218, -0.3391, 0.1878, -0.9218, -0.3391, -0.1878, -0.9218, -0.3391, -0.1878, -0.9218, -0.3391, -0.1878, -0.9218, -0.3391, -0.1878, -0.9218, -0.3391, 0.3391, -0.9218, 0.1878, 0.3391, -0.9218, 0.1878, 0.3391, -0.9218, 0.1878, 0.3391, -0.9218, 0.1878, -0.1878, -0.9218, 0.3391, -0.1878, -0.9218, 0.3391, -0.1878, -0.9218, 0.3391, -0.1878, -0.9218, 0.3391, 0.3391, -0.9218, -0.1878, 0.3391, -0.9218, -0.1878, 0.3391, -0.9218, -0.1878, 0.3391, -0.9218, -0.1878, 0.1382, -0.9547, 0.2635, 0.1382, -0.9547, 0.2635, 0.1382, -0.9547, 0.2635, 0.1382, -0.9547, 0.2635, -0.2635, -0.9547, -0.1382, -0.2635, -0.9547, -0.1382, -0.2635, -0.9547, -0.1382, -0.2635, -0.9547, -0.1382, -0.2635, -0.9547, 0.1382, -0.2635, -0.9547, 0.1382, -0.2635, -0.9547, 0.1382, -0.2635, -0.9547, 0.1382, 0.1382, -0.9547, -0.2635, 0.1382, -0.9547, -0.2635, 0.1382, -0.9547, -0.2635, 0.1382, -0.9547, -0.2635, -0.1382, -0.9547, -0.2635, -0.1382, -0.9547, -0.2635, -0.1382, -0.9547, -0.2635, -0.1382, -0.9547, -0.2635, 0.2635, -0.9547, 0.1382, 0.2635, -0.9547, 0.1382, 0.2635, -0.9547, 0.1382, 0.2635, -0.9547, 0.1382, -0.1382, -0.9547, 0.2635, -0.1382, -0.9547, 0.2635, -0.1382, -0.9547, 0.2635, -0.1382, -0.9547, 0.2635, 0.2635, -0.9547, -0.1382, 0.2635, -0.9547, -0.1382, 0.2635, -0.9547, -0.1382, 0.2635, -0.9547, -0.1382, 0.1105, -0.9716, 0.2091, 0.1105, -0.9716, 0.2091, 0.1105, -0.9716, 0.2091, 0.1105, -0.9716, 0.2091, -0.2091, -0.9716, -0.1105, -0.2091, -0.9716, -0.1105, -0.2091, -0.9716, -0.1105, -0.2091, -0.9716, -0.1105, -0.2091, -0.9716, 0.1105, -0.2091, -0.9716, 0.1105, -0.2091, -0.9716, 0.1105, -0.2091, -0.9716, 0.1105, 0.1105, -0.9716, -0.2091, 0.1105, -0.9716, -0.2091, 0.1105, -0.9716, -0.2091, 0.1105, -0.9716, -0.2091, -0.1105, -0.9716, -0.2091, -0.1105, -0.9716, -0.2091, -0.1105, -0.9716, -0.2091, -0.1105, -0.9716, -0.2091, 0.2091, -0.9716, 0.1105, 0.2091, -0.9716, 0.1105, 0.2091, -0.9716, 0.1105, 0.2091, -0.9716, 0.1105, -0.1105, -0.9716, 0.2091, -0.1105, -0.9716, 0.2091, -0.1105, -0.9716, 0.2091, -0.1105, -0.9716, 0.2091, 0.2091, -0.9716, -0.1105, 0.2091, -0.9716, -0.1105, 0.2091, -0.9716, -0.1105, 0.2091, -0.9716, -0.1105, 0.09201, -0.9808, 0.1722, 0.09201, -0.9808, 0.1722, 0.09201, -0.9808, 0.1722, 0.09201, -0.9808, 0.1722, -0.1722, -0.9808, -0.09201, -0.1722, -0.9808, -0.09201, -0.1722, -0.9808, -0.09201, -0.1722, -0.9808, -0.09201, -0.1722, -0.9808, 0.09201, -0.1722, -0.9808, 0.09201, -0.1722, -0.9808, 0.09201, -0.1722, -0.9808, 0.09201, 0.09201, -0.9808, -0.1722, 0.09201, -0.9808, -0.1722, 0.09201, -0.9808, -0.1722, 0.09201, -0.9808, -0.1722, -0.09201, -0.9808, -0.1722, -0.09201, -0.9808, -0.1722, -0.09201, -0.9808, -0.1722, -0.09201, -0.9808, -0.1722, 0.1722, -0.9808, 0.09201, 0.1722, -0.9808, 0.09201, 0.1722, -0.9808, 0.09201, 0.1722, -0.9808, 0.09201, -0.09201, -0.9808, 0.1722, -0.09201, -0.9808, 0.1722, -0.09201, -0.9808, 0.1722, -0.09201, -0.9808, 0.1722, 0.1722, -0.9808, -0.09201, 0.1722, -0.9808, -0.09201, 0.1722, -0.9808, -0.09201, 0.1722, -0.9808, -0.09201, 0.0773, -0.9855, 0.1511, 0.0773, -0.9855, 0.1511, 0.0773, -0.9855, 0.1511, 0.0773, -0.9855, 0.1511, -0.1511, -0.9855, -0.0773, -0.1511, -0.9855, -0.0773, -0.1511, -0.9855, -0.0773, -0.1511, -0.9855, -0.0773, -0.1511, -0.9855, 0.0773, -0.1511, -0.9855, 0.0773, -0.1511, -0.9855, 0.0773, -0.1511, -0.9855, 0.0773, 0.0773, -0.9855, -0.1511, 0.0773, -0.9855, -0.1511, 0.0773, -0.9855, -0.1511, 0.0773, -0.9855, -0.1511, -0.0773, -0.9855, -0.1511, -0.0773, -0.9855, -0.1511, -0.0773, -0.9855, -0.1511, -0.0773, -0.9855, -0.1511, 0.1511, -0.9855, 0.0773, 0.1511, -0.9855, 0.0773, 0.1511, -0.9855, 0.0773, 0.1511, -0.9855, 0.0773, -0.0773, -0.9855, 0.1511, -0.0773, -0.9855, 0.1511, -0.0773, -0.9855, 0.1511, -0.0773, -0.9855, 0.1511, 0.1511, -0.9855, -0.0773, 0.1511, -0.9855, -0.0773, 0.1511, -0.9855, -0.0773, 0.1511, -0.9855, -0.0773])] * 3)])

# ---- objects
ob_sapinhiver_001 = bpy.data.objects.new('SapinHiver.001', me_cylinder_001)

# ---- transforms, parenting, visibility, modifiers, constraints
ob_sapinhiver_001.location = (0.0, 0.0, 0.0)
ob_sapinhiver_001.scale = (0.6314, 0.6314, 0.6314)
ob_sapinhiver_001.color = (0.8, 0.8, 0.8, 1.0)

# ---- collection membership
col_collection.objects.link(ob_sapinhiver_001)

# ---- scene / render settings (as saved in the file)
scene.frame_start = 1; scene.frame_end = 250; scene.frame_set(1)
scene.render.engine = 'BLENDER_EEVEE_NEXT'
scene.cycles.sampling_pattern = 'TABULATED_SOBOL'
scene.eevee.ray_tracing_options.trace_max_roughness = 0.0
bpy.context.view_layer.update()

# ---- added for rendering (the .blend has no active camera and no usable light): camera, sun
cam_auto = bpy.data.cameras.new('AutoCamera')
cam_auto.lens = 50.0
cam_auto.sensor_width = 36.0
cam_auto.clip_end = 1000.0
ob_auto_camera = bpy.data.objects.new('AutoCamera', cam_auto)
scene.collection.objects.link(ob_auto_camera)
ob_auto_camera.location = (5.34463, -3.8998, 4.27571)
ob_auto_camera.rotation_euler = (1.09748, -7.21219e-08, 0.694738)
scene.camera = ob_auto_camera
light_auto_sun = bpy.data.lights.new('AutoSun', 'SUN')
light_auto_sun.energy = 3.0
light_auto_sun.angle = 0.0523599
ob_auto_sun = bpy.data.objects.new('AutoSun', light_auto_sun)
scene.collection.objects.link(ob_auto_sun)
ob_auto_sun.rotation_euler = (0.872665, 0.174533, 0.523599)
bpy.context.view_layer.update()
